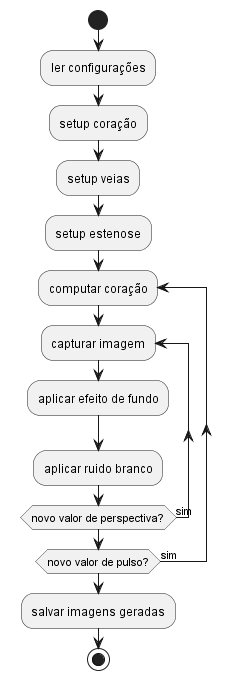

The diagram above was rendered by PlantUML. Its source (embedded in the PNG):
@startuml diagramaDeAtividade

start

:ler configurações;
:setup coração;
:setup veias;
:setup estenose;

repeat :computar coração;    
    repeat :capturar imagem; 
        :aplicar efeito de fundo;
        :aplicar ruido branco;
    repeat while (novo valor de perspectiva?) is (sim)
repeat while (novo valor de pulso?) is (sim)

:salvar imagens geradas;

stop

@enduml